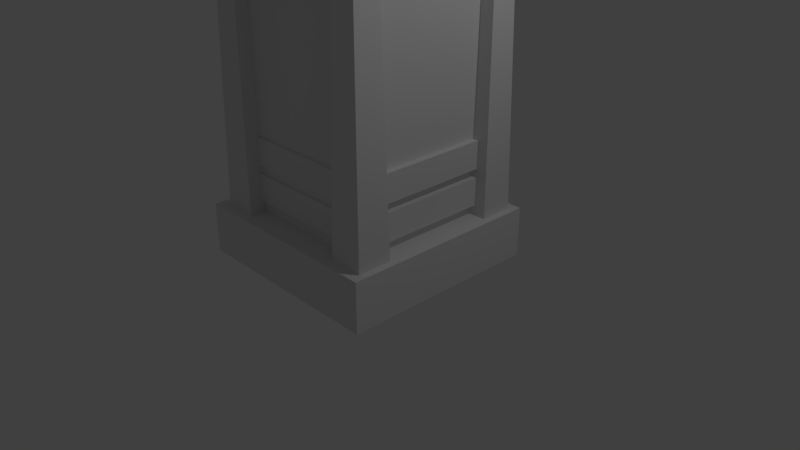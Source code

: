 # Source: WoodenTower3.blend  (saved by Blender 2.78.0; exported with 4.5.12 LTS)
import bpy
from mathutils import Matrix  # noqa: F401  (used for matrix-valued properties, if any)

bpy.ops.wm.read_factory_settings(use_empty=True)
scene = bpy.context.scene
scene.name = 'Scene'

# ---- collections
col_collection_1 = bpy.data.collections.new('Collection 1'); scene.collection.children.link(col_collection_1)

# ---- materials (node trees are filled in below, after node groups)
mat_material = bpy.data.materials.new('Material')
mat_material.alpha_threshold = 0.0
mat_material.use_transparent_shadow = False
mat_material.roughness = 0.5
mat_material.line_color = (0.0, 0.0, 0.0, 1.0)

# ---- material node trees

# ---- world
world_world = bpy.data.worlds.new('World'); scene.world = world_world
world_world.color = (0.05088, 0.05088, 0.05088)
world_world.use_sun_shadow = False
world_world.sun_shadow_jitter_overblur = 0.0
world_world.cycles.sampling_method = 'MANUAL'

# ---- cameras
cam_camera = bpy.data.cameras.new('Camera')
cam_camera.clip_end = 100.0
cam_camera.lens = 35.0
cam_camera.sensor_width = 32.0
cam_camera.sensor_height = 18.0
cam_camera.ortho_scale = 7.314
cam_camera.dof.focus_distance = 0.0
cam_camera.dof.aperture_fstop = 128.0

# ---- lights
light_lamp = bpy.data.lights.new('Lamp', 'POINT')
light_lamp.transmission_factor = 0.0
light_lamp.cutoff_distance = 30.0
light_lamp.energy = 100.0
light_lamp.shadow_buffer_clip_start = 1.001
light_lamp.shadow_soft_size = 0.1
light_lamp.shadow_maximum_resolution = 0.006
light_lamp.use_absolute_resolution = True

# ---- meshes
me_cube_021 = bpy.data.meshes.new('Cube.021')
me_cube_021.from_pydata([(-1.0, -0.6119, -0.734), (-1.0, -0.6119, 0.734), (-1.0, 0.6119, -0.734), (-1.0, 0.6119, 0.734), (1.0, -0.6119, -0.734), (1.0, -0.6119, 0.734), (1.0, 0.6119, -0.734), (1.0, 0.6119, 0.734), (-1.0, 1.0, -1.0), (-1.0, -1.0, -1.0), (-1.0, -1.0, 1.0), (-1.0, 1.0, 1.0), (1.0, 1.0, 1.0), (1.0, 1.0, -1.0), (1.0, -1.0, -1.0), (1.0, -1.0, 1.0)], [], [(2, 0, 4, 6), (8, 11, 12, 13), (0, 1, 5, 4), (14, 15, 10, 9), (8, 13, 14, 9), (12, 11, 10, 15), (0, 2, 8, 9), (1, 0, 9, 10), (3, 1, 10, 11), (2, 3, 11, 8), (7, 6, 13, 12), (6, 4, 14, 13), (5, 7, 12, 15), (4, 5, 15, 14), (2, 6, 7, 3), (1, 3, 7, 5)])
me_cube_021.use_remesh_preserve_volume = False
me_cube_021.use_remesh_preserve_attributes = False
me_cube_021.use_mirror_vertex_groups = False
me_cube_021.update()
me_cube_019 = bpy.data.meshes.new('Cube.019')
me_cube_019.from_pydata([(-1.0, -1.0, -1.0), (-1.0, -1.0, 1.0), (-1.0, 1.0, -1.0), (-1.0, 1.0, 1.0), (1.0, -1.0, -1.0), (1.0, -1.0, 1.0), (1.0, 1.0, -1.0), (1.0, 1.0, 1.0)], [], [(0, 1, 3, 2), (2, 3, 7, 6), (6, 7, 5, 4), (4, 5, 1, 0), (2, 6, 4, 0), (7, 3, 1, 5)])
me_cube_019.use_remesh_preserve_volume = False
me_cube_019.use_remesh_preserve_attributes = False
me_cube_019.use_mirror_vertex_groups = False
me_cube_019.update()
me_cube_014 = bpy.data.meshes.new('Cube.014')
me_cube_014.from_pydata([(-1.0, -1.0, -1.0), (-1.0, -1.0, 1.0), (-1.0, 1.0, -1.0), (-1.0, 1.0, 1.0), (1.0, -1.0, -1.0), (1.0, -1.0, 1.0), (1.0, 1.0, -1.0), (1.0, 1.0, 1.0)], [], [(0, 1, 3, 2), (2, 3, 7, 6), (6, 7, 5, 4), (4, 5, 1, 0), (2, 6, 4, 0), (7, 3, 1, 5)])
me_cube_014.use_remesh_preserve_volume = False
me_cube_014.use_remesh_preserve_attributes = False
me_cube_014.use_mirror_vertex_groups = False
me_cube_014.update()
me_cube_031 = bpy.data.meshes.new('Cube.031')
me_cube_031.from_pydata([(-0.7615, -0.7615, -1.0), (-0.7615, -0.7615, 1.0), (-0.7615, 0.7615, -1.0), (-0.7615, 0.7615, 1.0), (0.7615, -0.7615, -1.0), (0.7615, -0.7615, 1.0), (0.7615, 0.7615, -1.0), (0.7615, 0.7615, 1.0), (-1.0, 1.0, -1.0), (-1.0, -1.0, -1.0), (-1.0, -1.0, 1.0), (-1.0, 1.0, 1.0), (1.0, 1.0, -1.0), (1.0, 1.0, 1.0), (1.0, -1.0, -1.0), (1.0, -1.0, 1.0)], [], [(9, 10, 11, 8), (8, 11, 13, 12), (12, 13, 15, 14), (14, 15, 10, 9), (2, 3, 1, 0), (6, 7, 3, 2), (2, 0, 9, 8), (1, 3, 11, 10), (6, 2, 8, 12), (3, 7, 13, 11), (4, 6, 12, 14), (7, 5, 15, 13), (0, 4, 14, 9), (5, 1, 10, 15), (4, 5, 7, 6), (0, 1, 5, 4)])
me_cube_031.materials.append(None)
me_cube_031.use_remesh_preserve_volume = False
me_cube_031.use_remesh_preserve_attributes = False
me_cube_031.use_mirror_vertex_groups = False
me_cube_031.update()
me_cube_026 = bpy.data.meshes.new('Cube.026')
me_cube_026.from_pydata([(-1.0, -1.0, -1.0), (-1.0, -1.0, 1.0), (-1.0, 1.0, -1.0), (-1.0, 1.0, 1.0), (1.0, -1.0, -1.0), (1.0, -1.0, 1.0), (1.0, 1.0, -1.0), (1.0, 1.0, 1.0)], [], [(0, 1, 3, 2), (2, 3, 7, 6), (6, 7, 5, 4), (4, 5, 1, 0), (2, 6, 4, 0), (7, 3, 1, 5)])
me_cube_026.use_remesh_preserve_volume = False
me_cube_026.use_remesh_preserve_attributes = False
me_cube_026.use_mirror_vertex_groups = False
me_cube_026.update()
me_cube_018 = bpy.data.meshes.new('Cube.018')
me_cube_018.from_pydata([(-1.0, -1.0, -1.0), (-1.622, -1.622, 1.0), (-1.0, 1.0, -1.0), (-1.622, 1.622, 1.0), (1.0, -1.0, -1.0), (1.622, -1.622, 1.0), (1.0, 1.0, -1.0), (1.622, 1.622, 1.0)], [], [(0, 1, 3, 2), (2, 3, 7, 6), (6, 7, 5, 4), (4, 5, 1, 0), (2, 6, 4, 0), (7, 3, 1, 5)])
me_cube_018.use_remesh_preserve_volume = False
me_cube_018.use_remesh_preserve_attributes = False
me_cube_018.use_mirror_vertex_groups = False
me_cube_018.update()
me_cube_017 = bpy.data.meshes.new('Cube.017')
me_cube_017.from_pydata([(-1.0, -1.0, -1.0), (-1.649, -1.649, 1.0), (-1.0, 1.0, -1.0), (-1.649, 1.649, 1.0), (1.0, -1.0, -1.0), (1.649, -1.649, 1.0), (1.0, 1.0, -1.0), (1.649, 1.649, 1.0)], [], [(0, 1, 3, 2), (2, 3, 7, 6), (6, 7, 5, 4), (4, 5, 1, 0), (2, 6, 4, 0), (7, 3, 1, 5)])
me_cube_017.use_remesh_preserve_volume = False
me_cube_017.use_remesh_preserve_attributes = False
me_cube_017.use_mirror_vertex_groups = False
me_cube_017.update()
me_cube_016 = bpy.data.meshes.new('Cube.016')
me_cube_016.from_pydata([(-1.0, -1.0, -1.0), (-1.628, -1.628, 1.0), (-1.0, 1.0, -1.0), (-1.628, 1.628, 1.0), (1.0, -1.0, -1.0), (1.628, -1.628, 1.0), (1.0, 1.0, -1.0), (1.628, 1.628, 1.0)], [], [(0, 1, 3, 2), (2, 3, 7, 6), (6, 7, 5, 4), (4, 5, 1, 0), (2, 6, 4, 0), (7, 3, 1, 5)])
me_cube_016.use_remesh_preserve_volume = False
me_cube_016.use_remesh_preserve_attributes = False
me_cube_016.use_mirror_vertex_groups = False
me_cube_016.update()
me_cube_015 = bpy.data.meshes.new('Cube.015')
me_cube_015.from_pydata([(-1.0, -1.0, -1.0), (-1.584, -1.584, 1.0), (-1.0, 1.0, -1.0), (-1.584, 1.584, 1.0), (1.0, -1.0, -1.0), (1.584, -1.584, 1.0), (1.0, 1.0, -1.0), (1.584, 1.584, 1.0)], [], [(0, 1, 3, 2), (2, 3, 7, 6), (6, 7, 5, 4), (4, 5, 1, 0), (2, 6, 4, 0), (7, 3, 1, 5)])
me_cube_015.use_remesh_preserve_volume = False
me_cube_015.use_remesh_preserve_attributes = False
me_cube_015.use_mirror_vertex_groups = False
me_cube_015.update()
me_cube_005 = bpy.data.meshes.new('Cube.005')
me_cube_005.from_pydata([(-1.0, -1.0, -1.0), (-1.0, -1.0, 1.0), (-1.0, 1.0, -1.0), (-1.0, 1.0, 1.0), (1.0, -1.0, -1.0), (1.0, -1.0, 1.0), (1.0, 1.0, -1.0), (1.0, 1.0, 1.0), (-0.122, -0.122, 10.52), (-0.122, 0.122, 10.52), (0.122, 0.122, 10.52), (0.122, -0.122, 10.52)], [], [(0, 1, 3, 2), (2, 3, 7, 6), (6, 7, 5, 4), (4, 5, 1, 0), (2, 6, 4, 0), (3, 1, 8, 9), (10, 9, 8, 11), (1, 5, 11, 8), (7, 3, 9, 10), (5, 7, 10, 11)])
me_cube_005.use_remesh_preserve_volume = False
me_cube_005.use_remesh_preserve_attributes = False
me_cube_005.use_mirror_vertex_groups = False
me_cube_005.update()
me_cube_004 = bpy.data.meshes.new('Cube.004')
me_cube_004.from_pydata([(-1.0, -1.0, -1.0), (-1.0, -1.0, 1.0), (-1.0, 1.0, -1.0), (-1.0, 1.0, 1.0), (1.0, -1.0, -1.0), (1.0, -1.0, 1.0), (1.0, 1.0, -1.0), (1.0, 1.0, 1.0)], [], [(0, 1, 3, 2), (2, 3, 7, 6), (6, 7, 5, 4), (4, 5, 1, 0), (2, 6, 4, 0), (7, 3, 1, 5)])
me_cube_004.use_remesh_preserve_volume = False
me_cube_004.use_remesh_preserve_attributes = False
me_cube_004.use_mirror_vertex_groups = False
me_cube_004.update()
me_cube_003 = bpy.data.meshes.new('Cube.003')
me_cube_003.from_pydata([(-1.0, -1.0, -1.0), (-1.0, -1.0, 1.0), (-1.0, 1.0, -1.0), (-1.0, 1.0, 1.0), (1.0, -1.0, -1.0), (1.0, -1.0, 1.0), (1.0, 1.0, -1.0), (1.0, 1.0, 1.0)], [], [(0, 1, 3, 2), (2, 3, 7, 6), (6, 7, 5, 4), (4, 5, 1, 0), (2, 6, 4, 0), (7, 3, 1, 5)])
me_cube_003.use_remesh_preserve_volume = False
me_cube_003.use_remesh_preserve_attributes = False
me_cube_003.use_mirror_vertex_groups = False
me_cube_003.update()
me_cube_002 = bpy.data.meshes.new('Cube.002')
me_cube_002.from_pydata([(-1.0, -1.0, -1.0), (-1.0, -1.0, 1.0), (-1.0, 1.0, -1.0), (-1.0, 1.0, 1.0), (1.0, -1.0, -1.0), (1.0, -1.0, 1.0), (1.0, 1.0, -1.0), (1.0, 1.0, 1.0)], [], [(0, 1, 3, 2), (2, 3, 7, 6), (6, 7, 5, 4), (4, 5, 1, 0), (2, 6, 4, 0), (7, 3, 1, 5)])
me_cube_002.use_remesh_preserve_volume = False
me_cube_002.use_remesh_preserve_attributes = False
me_cube_002.use_mirror_vertex_groups = False
me_cube_002.update()
me_cube_001 = bpy.data.meshes.new('Cube.001')
me_cube_001.from_pydata([(-1.0, -1.0, -1.0), (-1.0, -1.0, 1.0), (-1.0, 1.0, -1.0), (-1.0, 1.0, 1.0), (1.0, -1.0, -1.0), (1.0, -1.0, 1.0), (1.0, 1.0, -1.0), (1.0, 1.0, 1.0)], [], [(0, 1, 3, 2), (2, 3, 7, 6), (6, 7, 5, 4), (4, 5, 1, 0), (2, 6, 4, 0), (7, 3, 1, 5)])
me_cube_001.use_remesh_preserve_volume = False
me_cube_001.use_remesh_preserve_attributes = False
me_cube_001.use_mirror_vertex_groups = False
me_cube_001.update()
me_cube = bpy.data.meshes.new('Cube')
me_cube.from_pydata([(1.0, 1.0, -0.8886), (1.0, -1.0, -0.8886), (-1.0, -1.0, -0.8886), (-1.0, 1.0, -0.8886), (1.0, 1.0, 1.0), (1.0, -1.0, 1.0), (-1.0, -1.0, 1.0), (-1.0, 1.0, 1.0), (1.0, 1.0, -0.7594), (1.0, -1.0, -0.7594), (-1.0, -1.0, -0.7594), (-1.0, 1.0, -0.7594), (1.262, 1.262, -0.9104), (1.262, -1.262, -0.9104), (-1.262, 1.262, -0.9104), (-1.262, -1.262, -0.9104), (1.262, 1.262, -0.7664), (1.262, -1.262, -0.7664), (-1.262, -1.262, -0.7664), (-1.262, 1.262, -0.7664), (1.0, 1.0, 1.159), (1.0, -1.0, 1.159), (-1.0, 1.0, 1.159), (-1.0, -1.0, 1.159), (1.338, 1.338, 1.017), (1.338, -1.338, 1.017), (-1.338, 1.338, 1.017), (-1.338, -1.338, 1.017), (1.338, 1.338, 1.171), (1.338, -1.338, 1.171), (-1.338, 1.338, 1.171), (-1.338, -1.338, 1.171), (1.0, 1.0, 1.359), (1.0, -1.0, 1.359), (-1.0, 1.0, 1.359), (-1.0, -1.0, 1.359), (-1.338, 1.338, 1.371), (1.338, 1.338, 1.371), (1.338, -1.338, 1.371), (-1.338, -1.338, 1.371), (1.0, 1.0, 0.3745), (1.0, -1.0, 0.3745), (-1.0, -1.0, 0.3745), (-1.0, 1.0, 0.3745), (1.0, 1.0, 0.6873), (1.0, -1.0, 0.6873), (-1.0, -1.0, 0.6873), (-1.0, 1.0, 0.6873), (1.0, 0.3333, -0.8886), (1.0, -0.3333, -0.8886), (-1.0, -0.3333, -0.8886), (-1.0, 0.3333, -0.8886), (1.0, 0.3333, 1.0), (1.0, -0.3333, 1.0), (-1.0, -0.3333, 1.0), (-1.0, 0.3333, 1.0), (-1.0, -0.3333, -0.7594), (-1.0, 0.3333, -0.7594), (1.0, 0.3333, -0.7594), (1.0, -0.3333, -0.7594), (1.262, 0.4208, -0.9104), (1.262, -0.4208, -0.9104), (-1.262, -0.4208, -0.9104), (-1.262, 0.4208, -0.9104), (-1.262, -0.4208, -0.7664), (-1.262, 0.4208, -0.7664), (1.262, 0.4208, -0.7664), (1.262, -0.4208, -0.7664), (1.0, 0.3333, 1.159), (1.0, -0.3333, 1.159), (-1.0, -0.3333, 1.159), (-1.0, 0.3333, 1.159), (1.338, 0.446, 1.017), (1.338, -0.446, 1.017), (-1.338, -0.446, 1.017), (-1.338, 0.446, 1.017), (1.338, 0.446, 1.171), (1.338, -0.446, 1.171), (-1.338, -0.446, 1.171), (-1.338, 0.446, 1.171), (1.0, 0.3333, 1.359), (1.0, -0.3333, 1.359), (-1.0, -0.3333, 1.359), (-1.0, 0.3333, 1.359), (1.338, 0.446, 1.371), (1.338, -0.446, 1.371), (-1.338, -0.446, 1.371), (-1.338, 0.446, 1.371), (-1.0, -0.3333, 0.3745), (-1.0, 0.3333, 0.3745), (1.0, 0.1578, 0.3879), (1.0, -0.1578, 0.3879), (-1.0, -0.3333, 0.6873), (-1.0, 0.3333, 0.6873), (1.0, 0.1578, 0.6739), (1.0, -0.1578, 0.6739), (-0.4684, 0.1578, 0.3879), (-0.4684, -0.1578, 0.3879), (-0.4684, 0.1578, 0.6739), (-0.4684, -0.1578, 0.6739)], [], [(49, 1, 2, 50), (22, 20, 32, 34), (95, 53, 5, 45), (45, 5, 6, 46), (93, 55, 7, 47), (11, 8, 16, 19), (40, 8, 11, 43), (9, 10, 18, 17), (48, 0, 12, 60), (57, 11, 19, 65), (16, 12, 14, 19), (63, 65, 19, 14), (13, 17, 18, 15), (61, 67, 17, 13), (50, 2, 15, 62), (2, 1, 13, 15), (0, 3, 14, 12), (59, 9, 17, 67), (69, 70, 23, 21), (76, 28, 37, 84), (52, 4, 24, 72), (6, 5, 25, 27), (27, 25, 29, 31), (72, 24, 28, 76), (74, 27, 31, 78), (24, 26, 30, 28), (54, 6, 27, 74), (4, 7, 26, 24), (71, 22, 34, 83), (31, 29, 38, 39), (34, 32, 37, 36), (83, 34, 36, 87), (33, 35, 39, 38), (81, 33, 38, 85), (78, 31, 39, 86), (28, 30, 36, 37), (21, 23, 35, 33), (69, 21, 33, 81), (44, 40, 43, 47), (57, 89, 43, 11), (9, 41, 42, 10), (59, 91, 41, 9), (4, 44, 47, 7), (89, 93, 47, 43), (41, 45, 46, 42), (91, 95, 45, 41), (40, 44, 94, 90), (90, 94, 98, 96), (42, 46, 92, 88), (88, 92, 93, 89), (8, 40, 90, 58), (58, 90, 91, 59), (10, 42, 88, 56), (56, 88, 89, 57), (20, 68, 80, 32), (68, 69, 81, 80), (30, 79, 87, 36), (79, 78, 86, 87), (32, 80, 84, 37), (80, 81, 85, 84), (35, 82, 86, 39), (82, 83, 87, 86), (23, 70, 82, 35), (70, 71, 83, 82), (7, 55, 75, 26), (55, 54, 74, 75), (26, 75, 79, 30), (75, 74, 78, 79), (25, 73, 77, 29), (73, 72, 76, 77), (5, 53, 73, 25), (53, 52, 72, 73), (29, 77, 85, 38), (77, 76, 84, 85), (20, 22, 71, 68), (68, 71, 70, 69), (8, 58, 66, 16), (58, 59, 67, 66), (3, 51, 63, 14), (51, 50, 62, 63), (12, 16, 66, 60), (60, 66, 67, 61), (15, 18, 64, 62), (62, 64, 65, 63), (10, 56, 64, 18), (56, 57, 65, 64), (1, 49, 61, 13), (49, 48, 60, 61), (46, 6, 54, 92), (92, 54, 55, 93), (44, 4, 52, 94), (94, 52, 53, 95), (0, 48, 51, 3), (48, 49, 50, 51), (96, 98, 99, 97), (95, 91, 97, 99), (94, 95, 99, 98), (91, 90, 96, 97)])
me_cube.materials.append(mat_material)
me_cube.use_remesh_preserve_volume = False
me_cube.use_remesh_preserve_attributes = False
me_cube.use_mirror_vertex_groups = False
me_cube.update()

# ---- objects
ob_cube_008 = bpy.data.objects.new('Cube.008', me_cube_021)
ob_cube_006 = bpy.data.objects.new('Cube.006', me_cube_019)
ob_cube_009 = bpy.data.objects.new('Cube.009', me_cube_014)
ob_cube_007 = bpy.data.objects.new('Cube.007', me_cube_031)
ob_cube_020 = bpy.data.objects.new('Cube.020', me_cube_026)
ob_cube_018 = bpy.data.objects.new('Cube.018', me_cube_018)
ob_cube_017 = bpy.data.objects.new('Cube.017', me_cube_017)
ob_cube_016 = bpy.data.objects.new('Cube.016', me_cube_016)
ob_cube_015 = bpy.data.objects.new('Cube.015', me_cube_015)
ob_cube_005 = bpy.data.objects.new('Cube.005', me_cube_005)
ob_cube_004 = bpy.data.objects.new('Cube.004', me_cube_004)
ob_cube_003 = bpy.data.objects.new('Cube.003', me_cube_003)
ob_cube_002 = bpy.data.objects.new('Cube.002', me_cube_002)
ob_cube_001 = bpy.data.objects.new('Cube.001', me_cube_001)
ob_cube = bpy.data.objects.new('Cube', me_cube)
ob_lamp = bpy.data.objects.new('Lamp', light_lamp)
ob_camera = bpy.data.objects.new('Camera', cam_camera)

# ---- transforms, parenting, visibility, modifiers, constraints
ob_cube_008.location = (0.6725, -0.002947, 4.064)
ob_cube_008.scale = (0.42, 0.1934, 0.4091)
ob_cube_008.lineart.crease_threshold = 0.0
ob_cube_006.location = (0.01423, 0.01818, 1.463)
ob_cube_006.scale = (1.064, 1.049, 0.182)
ob_cube_006.lineart.crease_threshold = 0.0
ob_cube_009.location = (-0.0232, -0.0007036, 0.3445)
ob_cube_009.scale = (1.351, 1.351, 0.3281)
ob_cube_009.lineart.crease_threshold = 0.0
ob_cube_007.location = (0.01423, 0.001303, 9.605)
ob_cube_007.scale = (1.398, 1.398, 0.2392)
ob_cube_007.lineart.crease_threshold = 0.0
ob_cube_020.location = (0.01423, 0.01818, 0.9878)
ob_cube_020.scale = (1.064, 1.049, 0.182)
ob_cube_020.lineart.crease_threshold = 0.0
ob_cube_018.location = (1.01, 1.006, 2.926)
ob_cube_018.scale = (-0.1393, -0.1393, -2.437)
ob_cube_018.lineart.crease_threshold = 0.0
ob_cube_017.location = (1.01, -0.999, 2.926)
ob_cube_017.scale = (-0.1393, -0.1393, -2.437)
ob_cube_017.lineart.crease_threshold = 0.0
ob_cube_016.location = (-1.006, -0.999, 2.926)
ob_cube_016.scale = (-0.1393, -0.1393, -2.437)
ob_cube_016.lineart.crease_threshold = 0.0
ob_cube_015.location = (-1.006, 1.006, 2.926)
ob_cube_015.scale = (-0.1393, -0.1393, -2.437)
ob_cube_015.lineart.crease_threshold = 0.0
ob_cube_005.location = (0.01554, -0.008524, 7.057)
ob_cube_005.scale = (1.377, 1.377, 0.1239)
ob_cube_005.lineart.crease_threshold = 0.0
ob_cube_004.location = (-1.143, -1.154, 6.211)
ob_cube_004.scale = (0.09733, 0.09733, 0.7645)
ob_cube_004.lineart.crease_threshold = 0.0
ob_cube_003.location = (1.161, -1.154, 6.211)
ob_cube_003.scale = (0.09733, 0.09733, 0.7645)
ob_cube_003.lineart.crease_threshold = 0.0
ob_cube_002.location = (1.161, 1.145, 6.211)
ob_cube_002.scale = (0.09733, 0.09733, 0.7645)
ob_cube_002.lineart.crease_threshold = 0.0
ob_cube_001.location = (-1.143, 1.145, 6.211)
ob_cube_001.scale = (0.09733, 0.09733, 0.7645)
ob_cube_001.lineart.crease_threshold = 0.0
ob_cube.location = (0.0, 0.0, 2.625)
ob_cube.scale = (1.0, 1.0, 2.72)
ob_cube.lock_rotations_4d = False
ob_cube.empty_display_type = 'ARROWS'
ob_cube.lineart.crease_threshold = 0.0
ob_lamp.location = (4.076, 1.005, 5.904)
ob_lamp.rotation_euler = (0.6503, 0.05522, 1.866)
ob_lamp.lock_rotations_4d = False
ob_lamp.empty_display_type = 'ARROWS'
ob_lamp.color = (0.0, 0.0, 0.0, 0.0)
ob_lamp.lineart.crease_threshold = 0.0
ob_camera.location = (7.481, -6.508, 5.344)
ob_camera.rotation_euler = (1.109, 0.0, 0.8149)
ob_camera.lock_rotations_4d = False
ob_camera.empty_display_type = 'ARROWS'
ob_camera.color = (0.0, 0.0, 0.0, 0.0)
ob_camera.display_type = 'WIRE'
ob_camera.lineart.crease_threshold = 0.0

# ---- collection membership
col_collection_1.objects.link(ob_cube_008)
col_collection_1.objects.link(ob_cube_006)
col_collection_1.objects.link(ob_cube_009)
col_collection_1.objects.link(ob_cube_007)
col_collection_1.objects.link(ob_cube_020)
col_collection_1.objects.link(ob_cube_018)
col_collection_1.objects.link(ob_cube_017)
col_collection_1.objects.link(ob_cube_016)
col_collection_1.objects.link(ob_cube_015)
col_collection_1.objects.link(ob_cube_005)
col_collection_1.objects.link(ob_cube_004)
col_collection_1.objects.link(ob_cube_003)
col_collection_1.objects.link(ob_cube_002)
col_collection_1.objects.link(ob_cube_001)
col_collection_1.objects.link(ob_cube)
col_collection_1.objects.link(ob_lamp)
col_collection_1.objects.link(ob_camera)

# ---- scene / render settings (as saved in the file)
scene.camera = ob_camera
scene.frame_start = 1; scene.frame_end = 250; scene.frame_set(1)
scene.render.engine = 'BLENDER_EEVEE_NEXT'
scene.render.resolution_percentage = 50
scene.render.dither_intensity = 0.0
scene.cycles.use_denoising = False
scene.cycles.samples = 128
scene.cycles.sampling_pattern = 'TABULATED_SOBOL'
scene.cycles.light_sampling_threshold = 0.0
scene.cycles.use_adaptive_sampling = False
scene.cycles.use_light_tree = False
scene.cycles.blur_glossy = 0.0
scene.cycles.sample_clamp_indirect = 0.0
scene.view_settings.view_transform = 'Standard'
bpy.context.view_layer.update()
